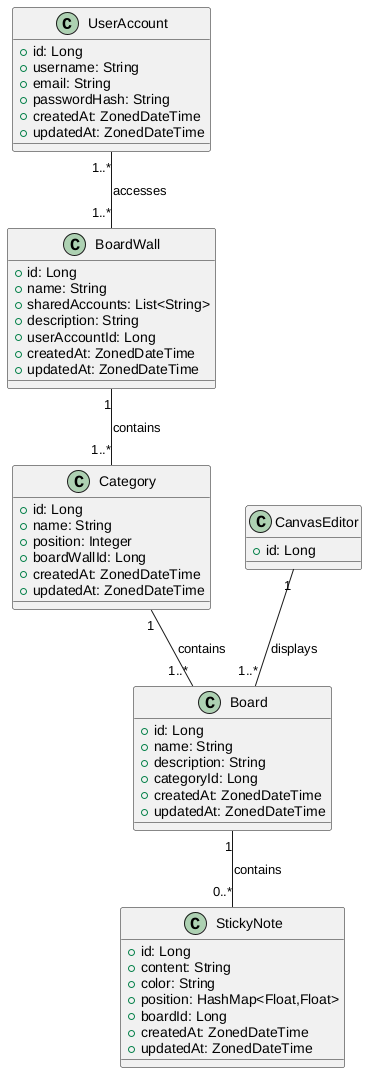

The diagram above was rendered by PlantUML. Its source (embedded in the PNG):
@startuml

' Define UserAccount entity
class UserAccount {
    +id: Long
    +username: String
    +email: String
    +passwordHash: String
    +createdAt: ZonedDateTime
    +updatedAt: ZonedDateTime
}

' Define BoardWall entity
class BoardWall {
    +id: Long
    +name: String
    +sharedAccounts: List<String>
    +description: String
    +userAccountId: Long
    +createdAt: ZonedDateTime
    +updatedAt: ZonedDateTime
}

' Define Column entity
class Category {
    +id: Long
    +name: String
    +position: Integer
    +boardWallId: Long
    +createdAt: ZonedDateTime
    +updatedAt: ZonedDateTime
}

' Define Board entity
class Board {
    +id: Long
    +name: String
    +description: String
    +categoryId: Long
    +createdAt: ZonedDateTime
    +updatedAt: ZonedDateTime
}

' Define StickyNote entity
class StickyNote {
    +id: Long
    +content: String
    +color: String
    +position: HashMap<Float,Float>
    +boardId: Long
    +createdAt: ZonedDateTime
    +updatedAt: ZonedDateTime
}

class CanvasEditor {
    +id: Long
}

' Define relationships
UserAccount "1..*" -- "1..*" BoardWall : accesses
BoardWall "1" -- "1..*" Category : contains
Category "1" -- "1..*" Board : contains
Board "1" -- "0..*" StickyNote : contains

CanvasEditor "1" -- "1..*" Board : displays

@enduml